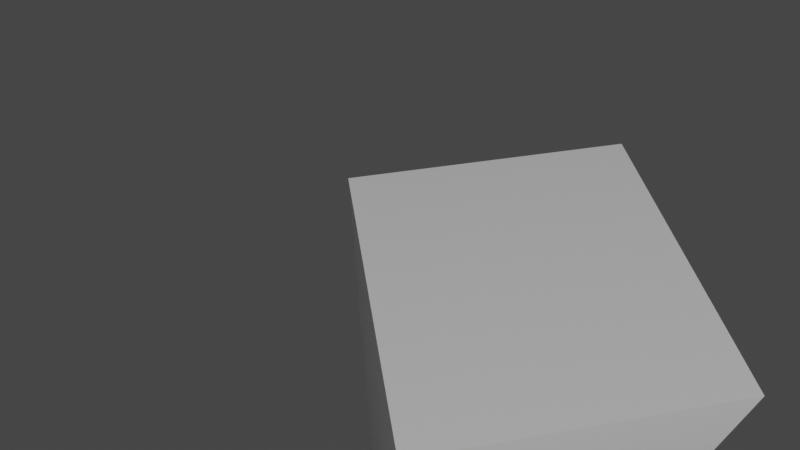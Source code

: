 # Source: PSM.blend  (saved by Blender 3.6.14; exported with 4.5.12 LTS)
import bpy
from mathutils import Matrix  # noqa: F401  (used for matrix-valued properties, if any)

bpy.ops.wm.read_factory_settings(use_empty=True)
scene = bpy.context.scene
scene.name = 'Scene'

# ---- collections
col_collection = bpy.data.collections.new('Collection'); scene.collection.children.link(col_collection)

# ---- world
world_world = bpy.data.worlds.new('World'); scene.world = world_world
world_world.use_nodes = True; world_world.node_tree.nodes.clear()
_N = world_world.node_tree.nodes; _L = world_world.node_tree.links
n0 = _N.new('ShaderNodeOutputWorld'); n0.name = 'World Output'; n0.location = (300, 300)
n1 = _N.new('ShaderNodeBackground'); n1.name = 'Background'; n1.location = (10, 300)
n1.inputs[0].default_value = (0.05088, 0.05088, 0.05088, 1.0)
_L.new(n1.outputs[0], n0.inputs[0])
n0.is_active_output = True
world_world.color = (0.05088, 0.05088, 0.05088)
world_world.use_sun_shadow = False
world_world.sun_shadow_jitter_overblur = 0.0

# ---- cameras
cam_camera = bpy.data.cameras.new('Camera')
cam_camera.clip_end = 100.0
cam_camera.ortho_scale = 7.314
cam_camera_ruemairie_001 = bpy.data.cameras.new('Camera_RueMairie.001')
cam_camera_ruemairie_001.clip_end = 100.0
cam_camera_ruemairie_001.lens = 100.0
cam_camera_ruemairie_001.ortho_scale = 7.314
cam_camera_ruemarche_002 = bpy.data.cameras.new('Camera_RueMarche.002')
cam_camera_ruemarche_002.clip_end = 100.0
cam_camera_ruemarche_002.lens = 65.0
cam_camera_ruemarche_002.ortho_scale = 7.314
cam_camera_eglise = bpy.data.cameras.new('Camera_eglise')
cam_camera_eglise.clip_end = 100.0
cam_camera_eglise.lens = 30.0
cam_camera_eglise.ortho_scale = 7.314

# ---- lights
light_light = bpy.data.lights.new('Light', 'POINT')
light_light.transmission_factor = 0.0
light_light.energy = 1000.0
light_light.shadow_soft_size = 0.1
light_light.shadow_maximum_resolution = 0.006
light_light.use_absolute_resolution = True

# ---- meshes
me_batiment_capitainesauvage = bpy.data.meshes.new('Batiment_CapitaineSauvage')
me_batiment_capitainesauvage.from_pydata([(-1.0, -1.0, -1.0), (-1.0, -1.0, 1.0), (-1.0, 1.0, -1.0), (-1.0, 1.0, 1.0), (1.0, -1.0, -1.0), (1.0, -1.0, 1.0), (1.0, 1.0, -1.0), (1.0, 1.0, 1.0)], [], [(0, 1, 3, 2), (2, 3, 7, 6), (6, 7, 5, 4), (4, 5, 1, 0), (2, 6, 4, 0), (7, 3, 1, 5)])
_uv = me_batiment_capitainesauvage.uv_layers.new(name='CarteUV')
_uv.uv.foreach_set('vector', [0.375, 0.0, 0.625, 0.0, 0.625, 0.25, 0.375, 0.25, 0.375, 0.25, 0.625, 0.25, 0.625, 0.5, 0.375, 0.5, 0.375, 0.5, 0.625, 0.5, 0.625, 0.75, 0.375, 0.75, 0.375, 0.75, 0.625, 0.75, 0.625, 1.0, 0.375, 1.0, 0.125, 0.5, 0.375, 0.5, 0.375, 0.75, 0.125, 0.75, 0.625, 0.5, 0.875, 0.5, 0.875, 0.75, 0.625, 0.75])
me_batiment_capitainesauvage.update()
me_batiment_chassep_che = bpy.data.meshes.new('Batiment_ChassePêche')
me_batiment_chassep_che.from_pydata([(-1.0, -1.0, -1.0), (-1.0, -1.0, 1.0), (-1.0, 1.0, -1.0), (-1.0, 1.0, 1.0), (1.0, -1.0, -1.0), (1.0, -1.0, 1.0), (1.0, 1.0, -1.0), (1.0, 1.0, 1.0)], [], [(0, 1, 3, 2), (2, 3, 7, 6), (6, 7, 5, 4), (4, 5, 1, 0), (2, 6, 4, 0), (7, 3, 1, 5)])
_uv = me_batiment_chassep_che.uv_layers.new(name='CarteUV')
_uv.uv.foreach_set('vector', [0.375, 0.0, 0.625, 0.0, 0.625, 0.25, 0.375, 0.25, 0.375, 0.25, 0.625, 0.25, 0.625, 0.5, 0.375, 0.5, 0.375, 0.5, 0.625, 0.5, 0.625, 0.75, 0.375, 0.75, 0.375, 0.75, 0.625, 0.75, 0.625, 1.0, 0.375, 1.0, 0.125, 0.5, 0.375, 0.5, 0.375, 0.75, 0.125, 0.75, 0.625, 0.5, 0.875, 0.5, 0.875, 0.75, 0.625, 0.75])
me_batiment_chassep_che.update()
me_eglise = bpy.data.meshes.new('Eglise')
me_eglise.from_pydata([(-1.0, -1.0, -1.0), (-1.0, -1.0, 1.0), (-1.0, 1.0, -1.0), (-1.0, 1.0, 1.0), (1.0, -1.0, -1.0), (1.0, -1.0, 1.0), (1.0, 1.0, -1.0), (1.0, 1.0, 1.0)], [], [(0, 1, 3, 2), (2, 3, 7, 6), (6, 7, 5, 4), (4, 5, 1, 0), (2, 6, 4, 0), (7, 3, 1, 5)])
_uv = me_eglise.uv_layers.new(name='CarteUV')
_uv.uv.foreach_set('vector', [0.375, 0.0, 0.625, 0.0, 0.625, 0.25, 0.375, 0.25, 0.375, 0.25, 0.625, 0.25, 0.625, 0.5, 0.375, 0.5, 0.375, 0.5, 0.625, 0.5, 0.625, 0.75, 0.375, 0.75, 0.375, 0.75, 0.625, 0.75, 0.625, 1.0, 0.375, 1.0, 0.125, 0.5, 0.375, 0.5, 0.375, 0.75, 0.125, 0.75, 0.625, 0.5, 0.875, 0.5, 0.875, 0.75, 0.625, 0.75])
me_eglise.update()
me_cimeti_re = bpy.data.meshes.new('Cimetière')
me_cimeti_re.from_pydata([(-1.0, -1.0, -1.0), (-1.0, -1.0, 1.0), (-1.0, 1.0, -1.0), (-1.0, 1.0, 1.0), (1.0, -1.0, -1.0), (1.0, -1.0, 1.0), (1.0, 1.0, -1.0), (1.0, 1.0, 1.0)], [], [(0, 1, 3, 2), (2, 3, 7, 6), (6, 7, 5, 4), (4, 5, 1, 0), (2, 6, 4, 0), (7, 3, 1, 5)])
_uv = me_cimeti_re.uv_layers.new(name='CarteUV')
_uv.uv.foreach_set('vector', [0.375, 0.0, 0.625, 0.0, 0.625, 0.25, 0.375, 0.25, 0.375, 0.25, 0.625, 0.25, 0.625, 0.5, 0.375, 0.5, 0.375, 0.5, 0.625, 0.5, 0.625, 0.75, 0.375, 0.75, 0.375, 0.75, 0.625, 0.75, 0.625, 1.0, 0.375, 1.0, 0.125, 0.5, 0.375, 0.5, 0.375, 0.75, 0.125, 0.75, 0.625, 0.5, 0.875, 0.5, 0.875, 0.75, 0.625, 0.75])
me_cimeti_re.update()

# ---- objects
ob_light = bpy.data.objects.new('Light', light_light)
ob_camera = bpy.data.objects.new('Camera', cam_camera)
ob_objet_vide = bpy.data.objects.new('Objet vide', None)
ob_camera_001 = bpy.data.objects.new('Camera.001', cam_camera_ruemairie_001)
ob_camera_002 = bpy.data.objects.new('Camera.002', cam_camera_ruemarche_002)
ob_cube = bpy.data.objects.new('Cube', me_batiment_capitainesauvage)
ob_cube_001 = bpy.data.objects.new('Cube.001', me_batiment_chassep_che)
ob_camera_003 = bpy.data.objects.new('Camera.003', cam_camera_eglise)
ob_cube_002 = bpy.data.objects.new('Cube.002', me_eglise)
ob_cube_003 = bpy.data.objects.new('Cube.003', me_cimeti_re)

# ---- transforms, parenting, visibility, modifiers, constraints
ob_light.location = (4.076, 1.005, 5.904)
ob_light.rotation_euler = (0.6503, 0.05522, 1.866)
ob_light.lock_rotations_4d = False
ob_light.empty_display_type = 'ARROWS'
ob_light.color = (0.0, 0.0, 0.0, 0.0)
ob_light.lineart.crease_threshold = 0.0
ob_camera.location = (0.0, 0.0, 15.0)
ob_camera.lock_rotations_4d = False
ob_camera.empty_display_type = 'ARROWS'
ob_camera.color = (0.0, 0.0, 0.0, 0.0)
ob_camera.display_type = 'WIRE'
ob_camera.lineart.crease_threshold = 0.0
ob_objet_vide.location = (-0.02499, 0.02012, 0.006133)
ob_objet_vide.empty_display_type = 'IMAGE'
ob_objet_vide.empty_display_size = 6.309
ob_objet_vide.empty_image_offset = (-0.2271, -0.2157)
ob_camera_001.location = (-4.5, -1.0, 4.0)
ob_camera_001.rotation_euler = (0.6981, 0.0, 4.974)
ob_camera_001.lock_rotations_4d = False
ob_camera_001.empty_display_type = 'ARROWS'
ob_camera_001.color = (0.0, 0.0, 0.0, 0.0)
ob_camera_001.display_type = 'WIRE'
ob_camera_001.lineart.crease_threshold = 0.0
ob_camera_002.location = (1.52, -4.453, 1.758)
ob_camera_002.rotation_euler = (1.309, 0.0, 0.3142)
ob_camera_002.lock_rotations_4d = False
ob_camera_002.empty_display_type = 'ARROWS'
ob_camera_002.color = (0.0, 0.0, 0.0, 0.0)
ob_camera_002.display_type = 'WIRE'
ob_camera_002.lineart.crease_threshold = 0.0
ob_cube.location = (-0.2354, -0.7881, -0.1308)
ob_cube.scale = (0.275, 0.175, 4.0)
ob_cube_001.location = (0.5922, -0.7552, -0.0019)
ob_cube_001.scale = (0.275, 0.175, 4.0)
ob_camera_003.location = (-0.1581, 0.7921, 2.0)
ob_camera_003.rotation_euler = (0.6981, 0.0, 1.396)
ob_camera_003.lock_rotations_4d = False
ob_camera_003.empty_display_type = 'ARROWS'
ob_camera_003.color = (0.0, 0.0, 0.0, 0.0)
ob_camera_003.display_type = 'WIRE'
ob_camera_003.lineart.crease_threshold = 0.0
ob_cube_002.location = (-0.828, 1.154, 0.0)
ob_cube_002.scale = (0.3, 0.3, 1.0)
ob_cube_003.location = (-0.7567, 1.82, -1.012)
ob_cube_003.scale = (0.6, 0.3, 0.2)

# ---- collection membership
col_collection.objects.link(ob_light)
col_collection.objects.link(ob_camera)
col_collection.objects.link(ob_objet_vide)
col_collection.objects.link(ob_camera_001)
col_collection.objects.link(ob_camera_002)
col_collection.objects.link(ob_cube)
col_collection.objects.link(ob_cube_001)
col_collection.objects.link(ob_camera_003)
col_collection.objects.link(ob_cube_002)
col_collection.objects.link(ob_cube_003)

# ---- scene / render settings (as saved in the file)
scene.camera = ob_camera_003
scene.frame_start = 1; scene.frame_end = 250; scene.frame_set(40)
scene.render.engine = 'BLENDER_EEVEE_NEXT'
scene.cycles.sampling_pattern = 'TABULATED_SOBOL'
scene.view_settings.view_transform = 'Filmic'
bpy.context.view_layer.update()
